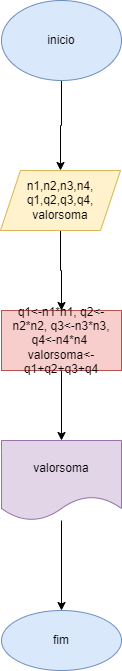

The diagram above was exported from draw.io. Its source (the exported page's mxGraphModel, read from the mxfile embedded in the PNG):
<mxGraphModel dx="460" dy="784" grid="1" gridSize="10" guides="1" tooltips="1" connect="1" arrows="1" fold="1" page="1" pageScale="1" pageWidth="827" pageHeight="1169" math="0" shadow="0">
  <root>
    <mxCell id="0" />
    <mxCell id="1" parent="0" />
    <mxCell id="iRv0FtTcwnkzD3wMUoLn-3" value="" style="edgeStyle=orthogonalEdgeStyle;rounded=0;orthogonalLoop=1;jettySize=auto;html=1;" edge="1" parent="1" source="iRv0FtTcwnkzD3wMUoLn-1" target="iRv0FtTcwnkzD3wMUoLn-2">
      <mxGeometry relative="1" as="geometry" />
    </mxCell>
    <mxCell id="iRv0FtTcwnkzD3wMUoLn-1" value="inicio" style="ellipse;whiteSpace=wrap;html=1;fillColor=#dae8fc;strokeColor=#6c8ebf;" vertex="1" parent="1">
      <mxGeometry x="30" y="10" width="120" height="80" as="geometry" />
    </mxCell>
    <mxCell id="iRv0FtTcwnkzD3wMUoLn-5" value="" style="edgeStyle=orthogonalEdgeStyle;rounded=0;orthogonalLoop=1;jettySize=auto;html=1;" edge="1" parent="1" source="iRv0FtTcwnkzD3wMUoLn-2" target="iRv0FtTcwnkzD3wMUoLn-4">
      <mxGeometry relative="1" as="geometry" />
    </mxCell>
    <mxCell id="iRv0FtTcwnkzD3wMUoLn-2" value="n1,n2,n3,n4,&lt;br&gt;q1,q2,q3,q4,&lt;br&gt;valorsoma" style="shape=parallelogram;perimeter=parallelogramPerimeter;whiteSpace=wrap;html=1;fixedSize=1;fillColor=#fff2cc;strokeColor=#d6b656;" vertex="1" parent="1">
      <mxGeometry x="29" y="180" width="120" height="60" as="geometry" />
    </mxCell>
    <mxCell id="iRv0FtTcwnkzD3wMUoLn-7" value="" style="edgeStyle=orthogonalEdgeStyle;rounded=0;orthogonalLoop=1;jettySize=auto;html=1;" edge="1" parent="1" source="iRv0FtTcwnkzD3wMUoLn-4" target="iRv0FtTcwnkzD3wMUoLn-6">
      <mxGeometry relative="1" as="geometry" />
    </mxCell>
    <mxCell id="iRv0FtTcwnkzD3wMUoLn-4" value="q1&amp;lt;-n1*n1, q2&amp;lt;-n2*n2, q3&amp;lt;-n3*n3, q4&amp;lt;-n4*n4&amp;nbsp;&lt;br&gt;valorsoma&amp;lt;-q1+q2+q3+q4" style="whiteSpace=wrap;html=1;fillColor=#f8cecc;strokeColor=#b85450;" vertex="1" parent="1">
      <mxGeometry x="30" y="320" width="120" height="60" as="geometry" />
    </mxCell>
    <mxCell id="iRv0FtTcwnkzD3wMUoLn-9" value="" style="edgeStyle=orthogonalEdgeStyle;rounded=0;orthogonalLoop=1;jettySize=auto;html=1;" edge="1" parent="1" source="iRv0FtTcwnkzD3wMUoLn-6" target="iRv0FtTcwnkzD3wMUoLn-8">
      <mxGeometry relative="1" as="geometry" />
    </mxCell>
    <mxCell id="iRv0FtTcwnkzD3wMUoLn-6" value="valorsoma" style="shape=document;whiteSpace=wrap;html=1;boundedLbl=1;fillColor=#e1d5e7;strokeColor=#9673a6;" vertex="1" parent="1">
      <mxGeometry x="30" y="450" width="120" height="80" as="geometry" />
    </mxCell>
    <mxCell id="iRv0FtTcwnkzD3wMUoLn-8" value="fim" style="ellipse;whiteSpace=wrap;html=1;fillColor=#dae8fc;strokeColor=#6c8ebf;" vertex="1" parent="1">
      <mxGeometry x="30" y="620" width="120" height="60" as="geometry" />
    </mxCell>
  </root>
</mxGraphModel>